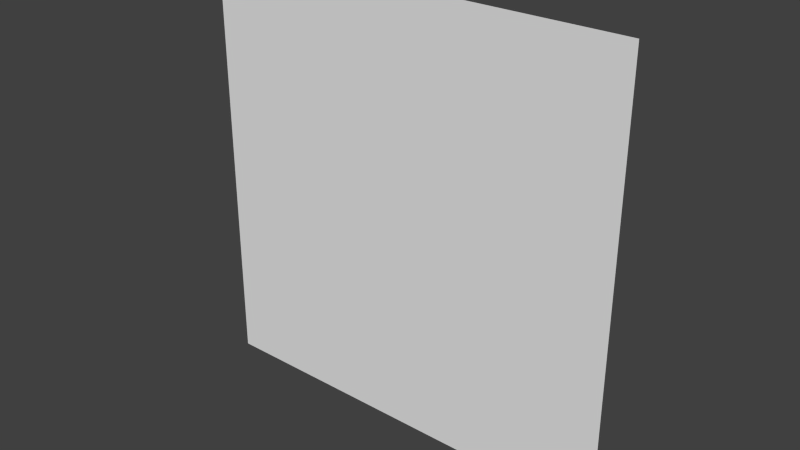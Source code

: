 # Source: flight2_2.blend  (saved by Blender 2.65.0; exported with 4.5.12 LTS)
import bpy
from mathutils import Matrix  # noqa: F401  (used for matrix-valued properties, if any)

bpy.ops.wm.read_factory_settings(use_empty=True)
scene = bpy.context.scene
scene.name = 'Scene'

# ---- collections
col_collection_7 = bpy.data.collections.new('Collection 7'); scene.collection.children.link(col_collection_7)

# ---- materials (node trees are filled in below, after node groups)
mat_flight2_2 = bpy.data.materials.new('flight2_2')
mat_flight2_2.alpha_threshold = 0.0
mat_flight2_2.use_transparent_shadow = False
mat_flight2_2.roughness = 0.5
mat_flight2_2.specular_intensity = 0.0
mat_flight2_2.line_color = (0.0, 0.0, 0.0, 1.0)

# ---- material node trees

# ---- world
world_world = bpy.data.worlds.new('World'); scene.world = world_world
world_world.color = (0.05088, 0.05088, 0.05088)
world_world.use_sun_shadow = False
world_world.sun_shadow_jitter_overblur = 0.0
world_world.cycles.sampling_method = 'MANUAL'
world_world.cycles.sample_map_resolution = 256

# ---- meshes
me_flight2_2_png = bpy.data.meshes.new('flight2_2.png')
me_flight2_2_png.from_pydata([(-1.28, 1.1e-07, 9.664e-08), (1.28, 1.1e-07, 9.664e-08), (1.28, 2.56, 9.664e-08), (-1.28, 2.56, 9.664e-08)], [], [(0, 1, 2, 3)])
_uv = me_flight2_2_png.uv_layers.new(name='UVMap')
_uv.uv.foreach_set('vector', [0.0, 0.0, 1.0, 0.0, 1.0, 1.0, 0.0, 1.0])
me_flight2_2_png.materials.append(mat_flight2_2)
me_flight2_2_png.use_remesh_preserve_volume = False
me_flight2_2_png.use_remesh_preserve_attributes = False
me_flight2_2_png.use_mirror_vertex_groups = False
me_flight2_2_png.update()

# ---- objects
ob_flight2_2_mesh = bpy.data.objects.new('flight2_2_mesh', me_flight2_2_png)

# ---- transforms, parenting, visibility, modifiers, constraints
ob_flight2_2_mesh.location = (0.0, 0.0, 0.0)
ob_flight2_2_mesh.rotation_euler = (1.571, 0.0, 0.0)
ob_flight2_2_mesh.lineart.crease_threshold = 0.0

# ---- collection membership
col_collection_7.objects.link(ob_flight2_2_mesh)

# ---- scene / render settings (as saved in the file)
scene.frame_start = 1; scene.frame_end = 2; scene.frame_set(1)
scene.render.engine = 'BLENDER_EEVEE_NEXT'
scene.render.image_settings.color_mode = 'RGB'
scene.render.image_settings.compression = 90
scene.render.resolution_percentage = 50
scene.render.dither_intensity = 0.0
scene.render.bake_margin = 2
scene.render.bake_bias = 0.0
scene.cycles.use_denoising = False
scene.cycles.samples = 10
scene.cycles.sampling_pattern = 'TABULATED_SOBOL'
scene.cycles.light_sampling_threshold = 0.0
scene.cycles.use_adaptive_sampling = False
scene.cycles.use_light_tree = False
scene.cycles.blur_glossy = 0.0
scene.cycles.volume_bounces = 1
scene.cycles.pixel_filter_type = 'GAUSSIAN'
scene.cycles.sample_clamp_indirect = 0.0
scene.view_settings.view_transform = 'Standard'
bpy.context.view_layer.update()

# ---- added for rendering (the .blend has no active camera and no usable light): camera, sun
cam_auto = bpy.data.cameras.new('AutoCamera')
cam_auto.lens = 50.0
cam_auto.sensor_width = 36.0
cam_auto.clip_end = 1000.0
ob_auto_camera = bpy.data.objects.new('AutoCamera', cam_auto)
scene.collection.objects.link(ob_auto_camera)
ob_auto_camera.location = (3.34967, -4.01961, 3.95974)
ob_auto_camera.rotation_euler = (1.09748, -7.21219e-08, 0.694738)
scene.camera = ob_auto_camera
light_auto_sun = bpy.data.lights.new('AutoSun', 'SUN')
light_auto_sun.energy = 3.0
light_auto_sun.angle = 0.0523599
ob_auto_sun = bpy.data.objects.new('AutoSun', light_auto_sun)
scene.collection.objects.link(ob_auto_sun)
ob_auto_sun.rotation_euler = (0.872665, 0.174533, 0.523599)
bpy.context.view_layer.update()
